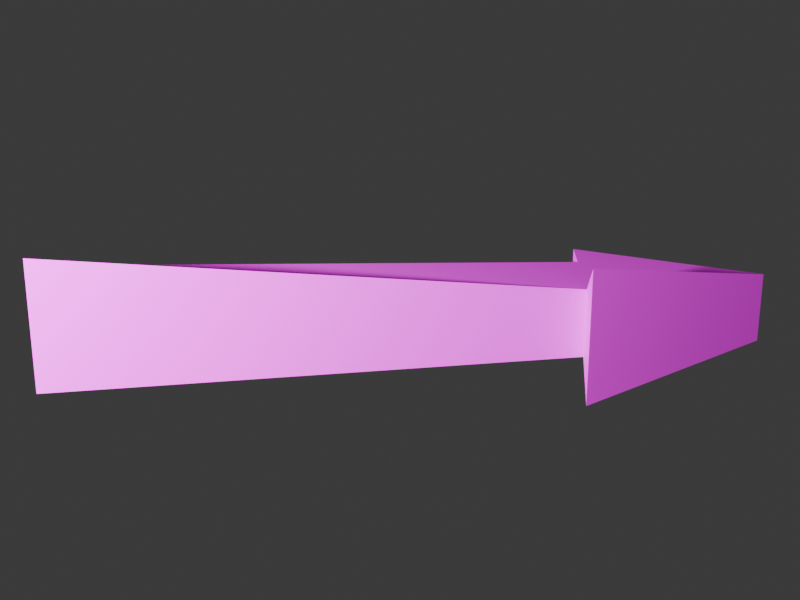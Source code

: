# Source: arrowstv2.blend  (saved by Blender 4.1.24; exported with 4.5.12 LTS)
import bpy
from mathutils import Matrix  # noqa: F401  (used for matrix-valued properties, if any)

bpy.ops.wm.read_factory_settings(use_empty=True)
scene = bpy.context.scene
scene.name = 'Scene'

# ---- collections
col_collection = bpy.data.collections.new('Collection'); scene.collection.children.link(col_collection)

# ---- images (referenced by path relative to the original .blend; pixels are not part of the script)
import os
ASSET_DIR = os.environ.get("B2B_ASSET_DIR", "")  # directory of the original .blend (textures are referenced by path, not embedded)
HERE = os.path.dirname(os.path.abspath(__file__))  # packed textures are extracted next to this script under _unpacked/

def load_image(name, relpath, width, height, colorspace="sRGB"):
    """Load a texture the original file referenced (path relative to the .blend, or extracted next to this script)."""
    p = next((c for c in (os.path.join(HERE, relpath), os.path.join(ASSET_DIR, relpath)) if relpath and os.path.exists(c)), "")
    if p:
        img = bpy.data.images.load(p, check_existing=True)
        img.name = name
    else:  # same state as the original file: an image datablock whose file is absent (Cycles renders it pink)
        img = bpy.data.images.new(name, width, height)
        img.source = "FILE"
        img.filepath = "//" + (relpath or name)
    img.colorspace_settings.name = colorspace
    return img
img_blenderaxes1024_png = load_image('blenderaxes1024.png', 'blenderaxes1024.png', 1024, 1024, 'sRGB')

# ---- materials (node trees are filled in below, after node groups)
mat_material = bpy.data.materials.new('Material')
mat_material.use_transparent_shadow = False
mat_material.roughness = 0.5

# ---- material node trees
mat_material.use_nodes = True; mat_material.node_tree.nodes.clear()
_N = mat_material.node_tree.nodes; _L = mat_material.node_tree.links
n0 = _N.new('ShaderNodeBsdfPrincipled'); n0.name = 'Principled BSDF'; n0.location = (0, 300)
n0.inputs[3].default_value = 1.45
n0.inputs[27].default_value = (0.0, 0.0, 0.0, 1.0)
n1 = _N.new('ShaderNodeOutputMaterial'); n1.name = 'Material Output'; n1.location = (280, 300)
n2 = _N.new('ShaderNodeTexImage'); n2.name = 'Image Texture'; n2.location = (-480, 300)
n2.image = img_blenderaxes1024_png
_L.new(n2.outputs[0], n0.inputs[0])
_L.new(n0.outputs[0], n1.inputs[0])
n1.is_active_output = True

# ---- world
world_world = bpy.data.worlds.new('World'); scene.world = world_world
world_world.use_nodes = True; world_world.node_tree.nodes.clear()
_N = world_world.node_tree.nodes; _L = world_world.node_tree.links
n0 = _N.new('ShaderNodeOutputWorld'); n0.name = 'World Output'; n0.location = (300, 300)
n1 = _N.new('ShaderNodeBackground'); n1.name = 'Background'; n1.location = (10, 300)
n1.inputs[0].default_value = (0.05088, 0.05088, 0.05088, 1.0)
_L.new(n1.outputs[0], n0.inputs[0])
n0.is_active_output = True
world_world.color = (0.05088, 0.05088, 0.05088)
world_world.use_sun_shadow = False
world_world.sun_shadow_jitter_overblur = 0.0

# ---- cameras
cam_camera = bpy.data.cameras.new('Camera')
cam_camera.clip_end = 100.0
cam_camera.lens = 70.92
cam_camera.ortho_scale = 7.314

# ---- lights
light_light = bpy.data.lights.new('Light', 'POINT')
light_light.transmission_factor = 0.0
light_light.energy = 1000.0
light_light.shadow_soft_size = 0.1443
light_light.shadow_maximum_resolution = 0.006
light_light.use_absolute_resolution = True

# ---- meshes
me_arrow = bpy.data.meshes.new('arrow')
me_arrow.from_pydata([(-1.0, 0.1, -0.1), (0.5, 0.1, -0.1), (0.5, 0.2, -0.1), (1.0, 0.0, -0.1), (0.5, -0.2, -0.2), (0.5, -0.1, -0.1), (-1.0, -0.1, -0.2), (-1.0, 0.1, 0.1), (0.5, 0.1, 0.1), (0.5, 0.2, 0.1), (1.0, 0.0, 0.1), (0.5, -0.2, 0.2), (0.5, -0.1, 0.1), (-1.0, -0.1, 0.2)], [], [(0, 1, 5), (5, 6, 0), (1, 2, 3), (3, 4, 5), (5, 1, 3), (8, 7, 12), (12, 7, 13), (9, 8, 10), (10, 12, 11), (12, 10, 8), (13, 7, 6), (7, 0, 6), (7, 8, 0), (0, 8, 1), (13, 6, 12), (6, 5, 12), (8, 9, 2), (8, 2, 1), (11, 12, 5), (11, 5, 4), (2, 9, 10), (3, 2, 10), (3, 11, 4), (3, 10, 11)])
_uv = me_arrow.uv_layers.new(name='UVMap')
_uv.uv.foreach_set('vector', [0.9706, 0.592, 0.7606, 0.592, 0.7606, 0.3804, 0.7606, 0.3804, 0.9706, 0.3804, 0.9706, 0.592, 0.7606, 0.592, 0.7606, 0.6978, 0.6906, 0.4862, 0.6906, 0.4862, 0.7606, 0.2746, 0.7606, 0.3804, 0.7606, 0.3804, 0.7606, 0.592, 0.6906, 0.4862, 0.2547, 0.5936, 0.02636, 0.5936, 0.2547, 0.3697, 0.2547, 0.3697, 0.02636, 0.5936, 0.02636, 0.3697, 0.2547, 0.7055, 0.2547, 0.5936, 0.3308, 0.4816, 0.3308, 0.4816, 0.2547, 0.3697, 0.2547, 0.2578, 0.2547, 0.3697, 0.3308, 0.4816, 0.2547, 0.5936, 0.9897, 0.7182, 0.9174, 0.9502, 0.7004, 0.7182, 0.9174, 0.9502, 0.7727, 0.9502, 0.7004, 0.7182, 0.2885, 0.9772, 0.05377, 0.9772, 0.2885, 0.7116, 0.2885, 0.7116, 0.05377, 0.9772, 0.05377, 0.7116, 0.9797, 0.01853, 0.9797, 0.2927, 0.763, 0.08707, 0.9797, 0.2927, 0.763, 0.2242, 0.763, 0.08707, 0.0, 0.0, 0.0, 0.0, 0.0, 0.0, 0.0, 0.0, 0.0, 0.0, 0.0, 0.0, 0.0, 0.0, 0.0, 0.0, 0.0, 0.0, 0.0, 0.0, 0.0, 0.0, 0.0, 0.0, 0.2446, 0.2936, 0.08955, 0.2936, 0.08955, 0.1598, 0.2446, 0.1598, 0.2446, 0.2936, 0.08955, 0.1598, 0.2446, 0.1598, 0.01206, 0.02595, 0.3221, 0.02595, 0.2446, 0.1598, 0.08955, 0.1598, 0.01206, 0.02595])
me_arrow.materials.append(mat_material)
me_arrow.update()

# ---- objects
ob_light = bpy.data.objects.new('Light', light_light)
ob_camera = bpy.data.objects.new('Camera', cam_camera)
ob_arrow = bpy.data.objects.new('arrow', me_arrow)

# ---- transforms, parenting, visibility, modifiers, constraints
ob_light.location = (-1.924, -1.995, 0.9039)
ob_light.rotation_euler = (0.6503, 0.05522, 1.866)
ob_light.lock_rotations_4d = False
ob_light.empty_display_type = 'ARROWS'
ob_light.color = (0.0, 0.0, 0.0, 0.0)
ob_light.lineart.crease_threshold = 0.0
ob_camera.location = (0.0, -4.0, 1.73)
ob_camera.rotation_euler = (1.169, 0.0, 0.0)
ob_camera.lock_rotations_4d = False
ob_camera.empty_display_type = 'ARROWS'
ob_camera.color = (0.0, 0.0, 0.0, 0.0)
ob_camera.display_type = 'WIRE'
ob_camera.lineart.crease_threshold = 0.0
ob_arrow.location = (0.0, 0.0, 0.0)
ob_arrow.rotation_euler = (0.0, 0.0, 0.01745)

# ---- collection membership
col_collection.objects.link(ob_light)
col_collection.objects.link(ob_camera)
col_collection.objects.link(ob_arrow)

# ---- scene / render settings (as saved in the file)
scene.camera = ob_camera
scene.frame_start = 1; scene.frame_end = 360; scene.frame_set(1)
scene.render.engine = 'BLENDER_EEVEE_NEXT'
scene.render.image_settings.file_format = 'FFMPEG'
scene.render.image_settings.color_mode = 'RGB'
scene.render.resolution_x = 320
scene.render.resolution_y = 240
scene.render.fps = 18
scene.cycles.sampling_pattern = 'TABULATED_SOBOL'
scene.eevee.taa_render_samples = 16
scene.eevee.ray_tracing_options.trace_max_roughness = 0.0
bpy.context.view_layer.update()
